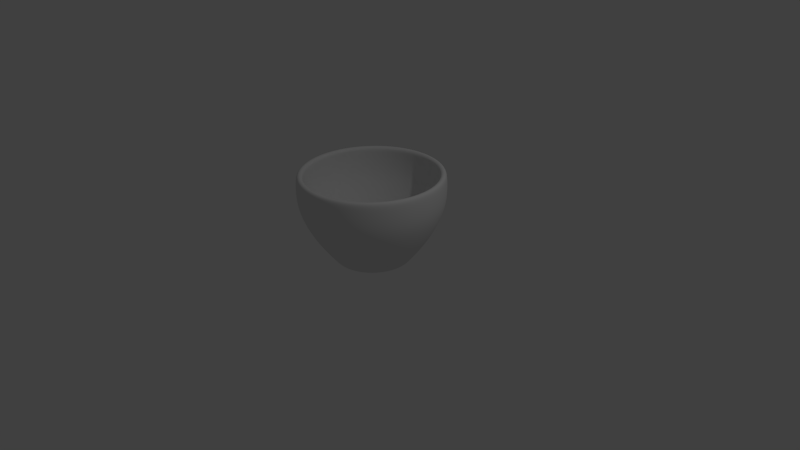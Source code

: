 # Source: coffee_cup.blend  (saved by Blender 2.66.1; exported with 4.5.12 LTS)
import bpy
from mathutils import Matrix  # noqa: F401  (used for matrix-valued properties, if any)

bpy.ops.wm.read_factory_settings(use_empty=True)
scene = bpy.context.scene
scene.name = 'Scene'

# ---- collections
col_collection_1 = bpy.data.collections.new('Collection 1'); scene.collection.children.link(col_collection_1)

# ---- world
world_world = bpy.data.worlds.new('World'); scene.world = world_world
world_world.color = (0.05088, 0.05088, 0.05088)
world_world.use_sun_shadow = False
world_world.sun_shadow_jitter_overblur = 0.0
world_world.cycles.sampling_method = 'MANUAL'
world_world.cycles.sample_map_resolution = 256

# ---- cameras
cam_camera = bpy.data.cameras.new('Camera')
cam_camera.clip_end = 100.0
cam_camera.lens = 35.0
cam_camera.sensor_width = 32.0
cam_camera.sensor_height = 18.0
cam_camera.ortho_scale = 7.314
cam_camera.dof.focus_distance = 0.0
cam_camera.dof.aperture_fstop = 128.0

# ---- lights
light_lamp = bpy.data.lights.new('Lamp', 'POINT')
light_lamp.transmission_factor = 0.0
light_lamp.cutoff_distance = 30.0
light_lamp.energy = 100.0
light_lamp.shadow_buffer_clip_start = 1.001
light_lamp.shadow_soft_size = 0.1
light_lamp.shadow_maximum_resolution = 0.006
light_lamp.use_absolute_resolution = True
light_lamp.cycles.use_multiple_importance_sampling = False

# ---- meshes
me_circle = bpy.data.meshes.new('Circle')
me_circle.from_pydata([(-1.682e-08, 0.506, 0.01434), (-0.2974, 0.4093, 0.01434), (-0.4812, 0.1564, 0.01434), (-0.4812, -0.1564, 0.01434), (-0.2974, -0.4093, 0.01434), (2.741e-08, -0.506, 0.01434), (0.2974, -0.4093, 0.01434), (0.4812, -0.1564, 0.01434), (0.4812, 0.1564, 0.01434), (0.2974, 0.4093, 0.01434), (-2.532e-07, 0.9822, -1.151), (-0.5773, 0.7946, -1.151), (-0.9342, 0.3035, -1.151), (-0.9342, -0.3035, -1.151), (-0.5773, -0.7946, -1.151), (-1.674e-07, -0.9822, -1.151), (0.5773, -0.7946, -1.151), (0.9342, -0.3035, -1.151), (0.9342, 0.3035, -1.151), (0.5773, 0.7946, -1.151), (-1.544e-09, 0.7621, -0.2851), (-3.795e-10, 0.9188, -0.5541), (0.0, 1.0, -0.7897), (0.0, 1.0, -1.053), (0.5878, 0.809, -1.053), (0.5878, 0.809, -0.7897), (0.5401, 0.7433, -0.5541), (0.4479, 0.6165, -0.2851), (-0.4479, -0.6165, -0.2851), (-0.5401, -0.7433, -0.5541), (-0.5878, -0.809, -0.7897), (-0.5878, -0.809, -1.053), (-0.9511, -0.309, -1.053), (-0.9511, -0.309, -0.7897), (-0.8738, -0.2839, -0.5541), (-0.7248, -0.2355, -0.2851), (6.508e-08, -0.7621, -0.2851), (7.994e-08, -0.9188, -0.5541), (8.742e-08, -1.0, -0.7897), (8.742e-08, -1.0, -1.053), (0.4479, -0.6165, -0.2851), (0.5401, -0.7433, -0.5541), (0.5878, -0.809, -0.7897), (0.5878, -0.809, -1.053), (0.7248, -0.2355, -0.2851), (0.8738, -0.2839, -0.5541), (0.9511, -0.309, -0.7897), (0.9511, -0.309, -1.053), (-0.4479, 0.6165, -0.2851), (-0.5401, 0.7433, -0.5541), (-0.5878, 0.809, -0.7897), (-0.5878, 0.809, -1.053), (0.7248, 0.2355, -0.2851), (0.8738, 0.2839, -0.5541), (0.9511, 0.309, -0.7897), (0.9511, 0.309, -1.053), (-0.7248, 0.2355, -0.2851), (-0.8738, 0.2839, -0.5541), (-0.9511, 0.309, -0.7897), (-0.9511, 0.309, -1.053), (-0.2879, -0.09353, 0.003343), (0.317, 0.4363, -0.01763), (-0.5129, -0.1666, -0.01763), (-1.512e-08, 0.5393, -0.01763), (-0.317, -0.4363, -0.01763), (3.203e-08, -0.5393, -0.01763), (0.317, -0.4363, -0.01763), (0.5129, -0.1666, -0.01763), (-0.317, 0.4363, -0.01763), (0.5129, 0.1666, -0.01763), (-0.5129, 0.1666, -0.01763), (0.1779, 0.2449, 0.003343), (-2.211e-08, 7.737e-09, 0.003343), (-7.424e-09, 0.3027, 0.003343), (-0.1779, 0.2449, 0.003343), (-0.4355, -0.1415, 0.01434), (-0.4355, 0.1415, 0.01434), (-0.2692, 0.3705, 0.01434), (-1.809e-08, 0.458, 0.01434), (1.904e-08, -0.3027, 0.003343), (0.1779, -0.2449, 0.003343), (0.2879, -0.09353, 0.003343), (0.2879, 0.09353, 0.003343), (-0.2879, 0.09353, 0.003343), (0.2692, 0.3705, 0.01434), (0.4355, 0.1415, 0.01434), (0.4355, -0.1415, 0.01434), (0.2692, -0.3705, 0.01434), (2.195e-08, -0.458, 0.01434), (-0.2692, -0.3705, 0.01434), (-0.1779, -0.2449, 0.003343)], [], [(24, 23, 10, 19), (32, 31, 14, 13), (31, 39, 15, 14), (39, 43, 16, 15), (43, 47, 17, 16), (23, 51, 11, 10), (47, 55, 18, 17), (51, 59, 12, 11), (55, 24, 19, 18), (59, 32, 13, 12), (61, 63, 20, 27), (27, 20, 21, 26), (26, 21, 22, 25), (25, 22, 23, 24), (62, 64, 28, 35), (35, 28, 29, 34), (34, 29, 30, 33), (33, 30, 31, 32), (64, 65, 36, 28), (28, 36, 37, 29), (29, 37, 38, 30), (30, 38, 39, 31), (65, 66, 40, 36), (36, 40, 41, 37), (37, 41, 42, 38), (38, 42, 43, 39), (66, 67, 44, 40), (40, 44, 45, 41), (41, 45, 46, 42), (42, 46, 47, 43), (63, 68, 48, 20), (20, 48, 49, 21), (21, 49, 50, 22), (22, 50, 51, 23), (67, 69, 52, 44), (44, 52, 53, 45), (45, 53, 54, 46), (46, 54, 55, 47), (68, 70, 56, 48), (48, 56, 57, 49), (49, 57, 58, 50), (50, 58, 59, 51), (69, 61, 27, 52), (52, 27, 26, 53), (53, 26, 25, 54), (54, 25, 24, 55), (70, 62, 35, 56), (56, 35, 34, 57), (57, 34, 33, 58), (58, 33, 32, 59), (3, 2, 76, 75), (9, 8, 85, 84), (2, 1, 77, 76), (8, 7, 86, 85), (1, 0, 78, 77), (7, 6, 87, 86), (6, 5, 88, 87), (5, 4, 89, 88), (4, 3, 75, 89), (0, 9, 84, 78), (9, 0, 63, 61), (3, 4, 64, 62), (4, 5, 65, 64), (5, 6, 66, 65), (6, 7, 67, 66), (0, 1, 68, 63), (7, 8, 69, 67), (1, 2, 70, 68), (8, 9, 61, 69), (2, 3, 62, 70), (74, 73, 72), (87, 88, 79, 80), (85, 86, 81, 82), (75, 76, 83, 60), (81, 80, 72), (60, 83, 72), (77, 78, 73, 74), (90, 60, 72), (84, 85, 82, 71), (76, 77, 74, 83), (78, 84, 71, 73), (79, 90, 72), (89, 75, 60, 90), (80, 79, 72), (82, 81, 72), (83, 74, 72), (86, 87, 80, 81), (88, 89, 90, 79), (73, 71, 72), (71, 82, 72)])
me_circle.polygons.foreach_set('use_smooth', [True] * 90)
me_circle.use_remesh_preserve_volume = False
me_circle.use_remesh_preserve_attributes = False
me_circle.use_mirror_vertex_groups = False
me_circle.update()

# ---- objects
ob_circle = bpy.data.objects.new('Circle', me_circle)
ob_lamp = bpy.data.objects.new('Lamp', light_lamp)
ob_camera = bpy.data.objects.new('Camera', cam_camera)

# ---- transforms, parenting, visibility, modifiers, constraints
ob_circle.location = (0.0, 0.0, 0.0)
ob_circle.rotation_euler = (-0.0, -3.142, -0.0)
ob_circle.lineart.crease_threshold = 0.0
_m = ob_circle.modifiers.new('Solidify', 'SOLIDIFY')
_m.thickness = -0.08824
_m.nonmanifold_thickness_mode = 'FIXED'
_m.nonmanifold_merge_threshold = 0.0003
_m = ob_circle.modifiers.new('Subsurf', 'SUBSURF')
_m.uv_smooth = 'PRESERVE_CORNERS'
_m.levels = 3
_m.render_levels = 3
_m.show_only_control_edges = False
ob_lamp.location = (4.076, 1.005, 5.904)
ob_lamp.rotation_euler = (0.6503, 0.05522, 1.866)
ob_lamp.lock_rotations_4d = False
ob_lamp.empty_display_type = 'ARROWS'
ob_lamp.color = (0.0, 0.0, 0.0, 0.0)
ob_lamp.lineart.crease_threshold = 0.0
ob_camera.location = (7.481, -6.508, 5.344)
ob_camera.rotation_euler = (1.109, 0.01082, 0.8149)
ob_camera.lock_rotations_4d = False
ob_camera.empty_display_type = 'ARROWS'
ob_camera.color = (0.0, 0.0, 0.0, 0.0)
ob_camera.display_type = 'WIRE'
ob_camera.lineart.crease_threshold = 0.0

# ---- collection membership
col_collection_1.objects.link(ob_circle)
col_collection_1.objects.link(ob_lamp)
col_collection_1.objects.link(ob_camera)

# ---- scene / render settings (as saved in the file)
scene.camera = ob_camera
scene.frame_start = 1; scene.frame_end = 250; scene.frame_set(1)
scene.render.engine = 'BLENDER_EEVEE_NEXT'
scene.render.image_settings.color_mode = 'RGB'
scene.render.image_settings.compression = 90
scene.render.resolution_percentage = 50
scene.render.dither_intensity = 0.0
scene.render.bake_margin = 2
scene.cycles.use_denoising = False
scene.cycles.samples = 10
scene.cycles.sampling_pattern = 'TABULATED_SOBOL'
scene.cycles.light_sampling_threshold = 0.0
scene.cycles.use_adaptive_sampling = False
scene.cycles.use_light_tree = False
scene.cycles.blur_glossy = 0.0
scene.cycles.volume_bounces = 1
scene.cycles.pixel_filter_type = 'GAUSSIAN'
scene.cycles.sample_clamp_indirect = 0.0
scene.view_settings.view_transform = 'Standard'
bpy.context.view_layer.update()
